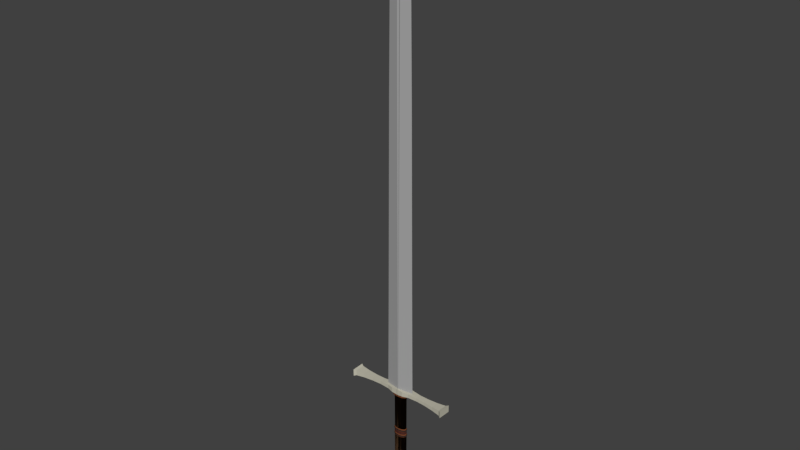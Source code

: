 # Source: weapon_sword.blend  (saved by Blender 2.77.0; exported with 4.5.12 LTS)
import bpy
from mathutils import Matrix  # noqa: F401  (used for matrix-valued properties, if any)

bpy.ops.wm.read_factory_settings(use_empty=True)
scene = bpy.context.scene
scene.name = 'Scene'

# ---- collections
col_collection_1 = bpy.data.collections.new('Collection 1'); scene.collection.children.link(col_collection_1)

# ---- materials (node trees are filled in below, after node groups)
mat_material_001 = bpy.data.materials.new('Material.001')
mat_material_001.alpha_threshold = 0.0
mat_material_001.roughness = 0.5
mat_handle_001 = bpy.data.materials.new('handle.001')
mat_handle_001.alpha_threshold = 0.0
mat_handle_001.pass_index = 2
mat_handle_001.diffuse_color = (0.07641, 0.02488, 0.01416, 1.0)
mat_handle_001.specular_color = (0.1005, 0.01254, 0.00961)
mat_handle_001.roughness = 0.5
mat_handle2 = bpy.data.materials.new('handle2')
mat_handle2.alpha_threshold = 0.0
mat_handle2.diffuse_color = (0.07641, 0.02763, 0.01228, 1.0)
mat_handle2.roughness = 0.5
mat_handle4 = bpy.data.materials.new('handle4')
mat_handle4.alpha_threshold = 0.0
mat_handle4.diffuse_color = (0.1043, 0.04494, 0.03691, 1.0)
mat_handle4.roughness = 0.5
mat_handle5 = bpy.data.materials.new('handle5')
mat_handle5.alpha_threshold = 0.0
mat_handle5.diffuse_color = (0.01103, 0.004313, 0.003465, 1.0)
mat_handle5.roughness = 0.5
mat_handle6 = bpy.data.materials.new('handle6')
mat_handle6.alpha_threshold = 0.0
mat_handle6.diffuse_color = (0.326, 0.2099, 0.1566, 1.0)
mat_handle6.specular_color = (0.9961, 0.9335, 1.0)
mat_handle6.roughness = 0.5
mat_handle7 = bpy.data.materials.new('handle7')
mat_handle7.alpha_threshold = 0.0
mat_handle7.diffuse_color = (0.1046, 0.09306, 0.0382, 1.0)
mat_handle7.roughness = 0.5
mat_handle8 = bpy.data.materials.new('handle8')
mat_handle8.alpha_threshold = 0.0
mat_handle8.diffuse_color = (0.016, 0.01444, 0.007499, 1.0)
mat_handle8.roughness = 0.5
mat_handle9 = bpy.data.materials.new('handle9')
mat_handle9.alpha_threshold = 0.0
mat_handle9.diffuse_color = (0.2649, 0.2699, 0.1902, 1.0)
mat_handle9.roughness = 0.5
mat_sword = bpy.data.materials.new('sword')
mat_sword.alpha_threshold = 0.0
mat_sword.roughness = 0.5
mat_sword_001 = bpy.data.materials.new('sword.001')
mat_sword_001.alpha_threshold = 0.0
mat_sword_001.diffuse_color = (0.3883, 0.3883, 0.3883, 1.0)
mat_sword_001.roughness = 0.5
mat_sword2 = bpy.data.materials.new('sword2')
mat_sword2.alpha_threshold = 0.0
mat_sword2.roughness = 0.5
mat_sword3 = bpy.data.materials.new('sword3')
mat_sword3.alpha_threshold = 0.0
mat_sword3.roughness = 0.5

# ---- material node trees
mat_handle_001.use_nodes = True; mat_handle_001.node_tree.nodes.clear()
_N = mat_handle_001.node_tree.nodes; _L = mat_handle_001.node_tree.links
n0 = _N.new('ShaderNodeOutputMaterial'); n0.name = 'Material Output'; n0.location = (300, 300)
n1 = _N.new('ShaderNodeBsdfDiffuse'); n1.name = 'Diffuse BSDF'; n1.location = (10, 300)
n1.inputs[0].default_value = (0.1734, 0.0926, 0.04482, 1.0)
n1.inputs[1].default_value = 50.0
n2 = _N.new('ShaderNodeNewGeometry'); n2.name = 'Geometry'; n2.location = (-180, 100)
_L.new(n1.outputs[0], n0.inputs[0])
_L.new(n2.outputs[2], n1.inputs[2])
n0.is_active_output = True
mat_handle2.use_nodes = True; mat_handle2.node_tree.nodes.clear()
_N = mat_handle2.node_tree.nodes; _L = mat_handle2.node_tree.links
n0 = _N.new('ShaderNodeOutputMaterial'); n0.name = 'Material Output'; n0.location = (300, 300)
n1 = _N.new('ShaderNodeBsdfDiffuse'); n1.name = 'Diffuse BSDF'; n1.location = (10, 300)
n1.inputs[0].default_value = (0.03511, 0.02218, 0.01966, 1.0)
_L.new(n1.outputs[0], n0.inputs[0])
n0.is_active_output = True
mat_handle4.use_nodes = True; mat_handle4.node_tree.nodes.clear()
_N = mat_handle4.node_tree.nodes; _L = mat_handle4.node_tree.links
n0 = _N.new('ShaderNodeOutputMaterial'); n0.name = 'Material Output'; n0.location = (300, 300)
n1 = _N.new('ShaderNodeBsdfDiffuse'); n1.name = 'Diffuse BSDF'; n1.location = (10, 300)
n1.inputs[0].default_value = (0.1758, 0.05617, 0.02096, 1.0)
_L.new(n1.outputs[0], n0.inputs[0])
n0.is_active_output = True
mat_handle5.use_nodes = True; mat_handle5.node_tree.nodes.clear()
_N = mat_handle5.node_tree.nodes; _L = mat_handle5.node_tree.links
n0 = _N.new('ShaderNodeOutputMaterial'); n0.name = 'Material Output'; n0.location = (300, 300)
n1 = _N.new('ShaderNodeBsdfDiffuse'); n1.name = 'Diffuse BSDF'; n1.location = (10, 300)
n1.inputs[0].default_value = (0.07641, 0.02313, 0.01763, 1.0)
_L.new(n1.outputs[0], n0.inputs[0])
n0.is_active_output = True
mat_handle6.use_nodes = True; mat_handle6.node_tree.nodes.clear()
_N = mat_handle6.node_tree.nodes; _L = mat_handle6.node_tree.links
n0 = _N.new('ShaderNodeOutputMaterial'); n0.name = 'Material Output'; n0.location = (300, 300)
n1 = _N.new('ShaderNodeBsdfDiffuse'); n1.name = 'Diffuse BSDF'; n1.location = (10, 300)
n1.inputs[0].default_value = (0.2699, 0.1251, 0.08569, 1.0)
_L.new(n1.outputs[0], n0.inputs[0])
n0.is_active_output = True
mat_handle7.use_nodes = True; mat_handle7.node_tree.nodes.clear()
_N = mat_handle7.node_tree.nodes; _L = mat_handle7.node_tree.links
n0 = _N.new('ShaderNodeOutputMaterial'); n0.name = 'Material Output'; n0.location = (300, 300)
n1 = _N.new('ShaderNodeBsdfDiffuse'); n1.name = 'Diffuse BSDF'; n1.location = (10, 300)
n1.inputs[0].default_value = (0.2195, 0.0999, 0.0382, 1.0)
_L.new(n1.outputs[0], n0.inputs[0])
n0.is_active_output = True
mat_handle8.use_nodes = True; mat_handle8.node_tree.nodes.clear()
_N = mat_handle8.node_tree.nodes; _L = mat_handle8.node_tree.links
n0 = _N.new('ShaderNodeOutputMaterial'); n0.name = 'Material Output'; n0.location = (300, 300)
n1 = _N.new('ShaderNodeBsdfDiffuse'); n1.name = 'Diffuse BSDF'; n1.location = (10, 300)
n1.inputs[0].default_value = (0.016, 0.01444, 0.007499, 1.0)
_L.new(n1.outputs[0], n0.inputs[0])
n0.is_active_output = True
mat_handle9.use_nodes = True; mat_handle9.node_tree.nodes.clear()
_N = mat_handle9.node_tree.nodes; _L = mat_handle9.node_tree.links
n0 = _N.new('ShaderNodeOutputMaterial'); n0.name = 'Material Output'; n0.location = (300, 300)
n1 = _N.new('ShaderNodeBsdfDiffuse'); n1.name = 'Diffuse BSDF'; n1.location = (10, 300)
n1.inputs[0].default_value = (0.5324, 0.5124, 0.4167, 1.0)
_L.new(n1.outputs[0], n0.inputs[0])
n0.is_active_output = True
mat_sword.use_nodes = True; mat_sword.node_tree.nodes.clear()
_N = mat_sword.node_tree.nodes; _L = mat_sword.node_tree.links
n0 = _N.new('ShaderNodeOutputMaterial'); n0.name = 'Material Output'; n0.location = (300, 300)
n1 = _N.new('ShaderNodeBsdfDiffuse'); n1.name = 'Diffuse BSDF'; n1.location = (10, 300)
_L.new(n1.outputs[0], n0.inputs[0])
n0.is_active_output = True
mat_sword_001.use_nodes = True; mat_sword_001.node_tree.nodes.clear()
_N = mat_sword_001.node_tree.nodes; _L = mat_sword_001.node_tree.links
n0 = _N.new('ShaderNodeOutputMaterial'); n0.name = 'Material Output'; n0.location = (300, 300)
n1 = _N.new('ShaderNodeBsdfDiffuse'); n1.name = 'Diffuse BSDF'; n1.location = (10, 300)
n1.inputs[0].default_value = (0.3883, 0.3883, 0.3883, 1.0)
_L.new(n1.outputs[0], n0.inputs[0])
n0.is_active_output = True
mat_sword2.use_nodes = True; mat_sword2.node_tree.nodes.clear()
_N = mat_sword2.node_tree.nodes; _L = mat_sword2.node_tree.links
n0 = _N.new('ShaderNodeOutputMaterial'); n0.name = 'Material Output'; n0.location = (300, 300)
n1 = _N.new('ShaderNodeBsdfDiffuse'); n1.name = 'Diffuse BSDF'; n1.location = (10, 300)
_L.new(n1.outputs[0], n0.inputs[0])
n0.is_active_output = True
mat_sword3.use_nodes = True; mat_sword3.node_tree.nodes.clear()
_N = mat_sword3.node_tree.nodes; _L = mat_sword3.node_tree.links
n0 = _N.new('ShaderNodeOutputMaterial'); n0.name = 'Material Output'; n0.location = (300, 300)
n1 = _N.new('ShaderNodeBsdfDiffuse'); n1.name = 'Diffuse BSDF'; n1.location = (10, 300)
_L.new(n1.outputs[0], n0.inputs[0])
n0.is_active_output = True

# ---- world
world_world = bpy.data.worlds.new('World'); scene.world = world_world
world_world.color = (0.05088, 0.05088, 0.05088)
world_world.use_sun_shadow = False
world_world.sun_shadow_jitter_overblur = 0.0
world_world.cycles.sampling_method = 'MANUAL'

# ---- meshes
me_cylinder = bpy.data.meshes.new('Cylinder')
me_cylinder.from_pydata([(0.2902, 2.039, 0.01388), (0.005157, 2.04, 0.08032), (0.2691, 4.179, 0.01324), (0.01206, 4.18, 0.07315), (0.01544, 2.04, -0.06883), (-0.2696, 2.041, -0.002387), (0.02133, 4.18, -0.06132), (-0.2357, 4.181, -0.00142), (0.2395, 7.771, 0.01235), (0.02353, 7.772, 0.0627), (0.03133, 7.772, -0.05032), (-0.1847, 7.773, 2.83e-05), (0.1997, 10.94, 0.01117), (0.03393, 10.95, 0.0498), (0.03991, 10.95, -0.03692), (-0.1258, 10.95, 0.001709), (0.1668, 11.1, 0.01021), (0.03499, 11.1, 0.04093), (0.03975, 11.1, -0.02804), (-0.09207, 11.1, 0.002689), (0.03784, 11.25, 0.006462), (-0.003425, -0.2834, 0.09912), (0.001731, -0.2834, -0.09917), (0.1383, -0.2458, 0.1028), (0.1435, -0.2458, -0.09548), (0.2423, -0.1424, 0.1055), (0.2475, -0.1424, -0.09278), (0.2807, -0.0008472, 0.1065), (0.2858, -0.0008472, -0.09178), (0.2432, 0.1409, 0.1055), (0.2483, 0.1409, -0.09276), (0.1398, 0.245, 0.1028), (0.1449, 0.245, -0.09544), (-0.001731, 0.2834, 0.09917), (0.003425, 0.2834, -0.09912), (-0.002925, -0.1925, 0.09036), (0.08714, -0.167, 0.0927), (0.09189, -0.167, -0.0899), (0.001823, -0.1925, -0.09224), (0.1532, -0.0967, 0.09442), (0.158, -0.0967, -0.08818), (0.1776, -0.0005382, 0.09505), (0.1824, -0.0005382, -0.08755), (0.1538, 0.09577, 0.09443), (0.1585, 0.09577, -0.08817), (0.08813, 0.1664, 0.09273), (0.09288, 0.1664, -0.08988), (-0.001775, 0.1925, 0.09039), (0.002973, 0.1925, -0.09221), (-0.002925, -0.1925, 0.09036), (0.08714, -0.167, 0.0927), (0.09189, -0.167, -0.0899), (0.001823, -0.1925, -0.09224), (0.1532, -0.0967, 0.09442), (0.158, -0.0967, -0.08818), (0.1776, -0.0005382, 0.09505), (0.1824, -0.0005382, -0.08755), (0.1538, 0.09577, 0.09443), (0.1585, 0.09577, -0.08817), (0.08813, 0.1664, 0.09273), (0.09288, 0.1664, -0.08988), (-0.001775, 0.1925, 0.09039), (0.002973, 0.1925, -0.09221), (-0.002558, -0.1685, 0.07901), (0.07631, -0.1462, 0.08106), (0.08046, -0.1462, -0.07884), (0.001599, -0.1685, -0.08089), (0.1342, -0.08468, 0.08256), (0.1383, -0.08468, -0.07733), (0.1555, -0.0004713, 0.08312), (0.1597, -0.0004713, -0.07678), (0.1347, 0.08386, 0.08258), (0.1388, 0.08386, -0.07732), (0.07718, 0.1457, 0.08108), (0.08134, 0.1457, -0.07882), (-0.001551, 0.1685, 0.07903), (0.002607, 0.1685, -0.08086), (-0.00165, 4.778e-08, 0.06344), (0.002508, 3.38e-08, -0.09646), (0.002562, 0.2353, -0.07632), (0.004893, 1.015, -0.07626), (0.06593, 0.2351, -0.06437), (0.06827, 1.015, -0.06431), (0.1118, 0.2349, -0.03503), (0.1141, 1.015, -0.03497), (0.1278, 0.2349, 0.003837), (0.1302, 1.015, 0.003898), (0.1098, 0.2349, 0.04182), (0.1121, 1.015, 0.04188), (0.06247, 0.2351, 0.06874), (0.0648, 1.015, 0.0688), (-0.001435, 0.2353, 0.07738), (0.0008964, 1.015, 0.07744), (0.005069, 1.029, -0.0814), (0.07268, 1.029, -0.06865), (0.1216, 1.029, -0.03735), (0.1387, 1.029, 0.004121), (0.1195, 1.029, 0.04464), (0.06899, 1.029, 0.07336), (0.0008054, 1.029, 0.08258), (0.005162, 1.06, -0.0814), (0.07278, 1.06, -0.06865), (0.1217, 1.06, -0.03735), (0.1388, 1.06, 0.004123), (0.1196, 1.06, 0.04465), (0.06908, 1.06, 0.07336), (0.0008979, 1.06, 0.08258), (0.005081, 1.078, -0.07625), (0.06845, 1.078, -0.0643), (0.1143, 1.078, -0.03496), (0.1304, 1.078, 0.003903), (0.1123, 1.078, 0.04188), (0.06499, 1.078, 0.0688), (0.001085, 1.078, 0.07744), (0.005259, 1.138, -0.07625), (0.06863, 1.138, -0.0643), (0.1145, 1.138, -0.03496), (0.1305, 1.137, 0.003907), (0.1125, 1.138, 0.04189), (0.06517, 1.138, 0.0688), (0.001263, 1.138, 0.07744), (0.00544, 1.153, -0.08142), (0.07307, 1.153, -0.06866), (0.122, 1.153, -0.03735), (0.1391, 1.153, 0.004131), (0.1199, 1.153, 0.04467), (0.06938, 1.153, 0.07339), (0.001175, 1.153, 0.08262), (0.005529, 1.183, -0.08142), (0.07316, 1.183, -0.06866), (0.1221, 1.183, -0.03735), (0.1392, 1.183, 0.004134), (0.12, 1.183, 0.04467), (0.06947, 1.183, 0.0734), (0.001264, 1.183, 0.08262), (0.005513, 1.2, -0.07401), (0.06811, 1.2, -0.06238), (0.1126, 1.199, -0.03389), (0.1282, 1.199, 0.003847), (0.1107, 1.199, 0.04073), (0.06475, 1.2, 0.06686), (0.002696, 1.2, 0.07525), (0.00767, 1.922, -0.07396), (0.07027, 1.921, -0.06232), (0.1148, 1.921, -0.03384), (0.1304, 1.921, 0.003903), (0.1129, 1.921, 0.04078), (0.06691, 1.921, 0.06692), (0.00379, 1.922, 0.07528), (0.008432, 1.946, -0.1004), (0.09778, 1.946, -0.08454), (0.1581, 1.946, -0.04595), (0.1792, 1.946, 0.005173), (0.1555, 1.946, 0.05513), (0.09323, 1.946, 0.09053), (0.003176, 1.946, 0.1017), (0.008631, 2.013, -0.1004), (0.09798, 2.013, -0.08453), (0.1583, 2.012, -0.04594), (0.1794, 2.012, 0.005178), (0.1557, 2.012, 0.05513), (0.09343, 2.013, 0.09054), (0.003375, 2.013, 0.1017), (0.2407, 2.09, -0.06662), (0.2369, 2.09, 0.08007), (0.2405, 2.01, -0.06663), (0.2367, 2.01, 0.08006), (0.003095, 1.991, 0.11), (0.008778, 1.991, -0.1086), (0.003452, 2.11, 0.11), (0.009135, 2.11, -0.1086), (0.9933, 2.102, -0.07241), (0.9882, 2.102, 0.125), (0.993, 1.994, -0.07242), (0.9879, 1.994, 0.1249), (1.043, 2.117, -0.09961), (1.037, 2.117, 0.1547), (1.043, 1.978, -0.09962), (1.036, 1.978, 0.1547), (0.6164, 2.083, -0.04642), (0.6131, 2.083, 0.07941), (0.6129, 2.014, 0.0794), (0.6162, 2.014, -0.04642), (0.8218, 2.09, -0.05448), (0.8176, 2.006, 0.09813), (0.8178, 2.09, 0.09814), (0.8215, 2.006, -0.05449), (0.4252, 2.082, 0.07221), (0.4282, 2.016, -0.049), (0.4284, 2.082, -0.049), (0.425, 2.016, 0.07221), (0.1195, 2.0, 0.1097), (0.1253, 2.1, -0.1023), (0.125, 2.0, -0.1023), (0.1198, 2.1, 0.1097)], [], [(7, 5, 1, 3), (4, 0, 1, 5), (6, 4, 5, 7), (2, 0, 4, 6), (2, 6, 10, 8), (0, 2, 3, 1), (8, 10, 14, 12), (3, 2, 8, 9), (7, 3, 9, 11), (6, 7, 11, 10), (12, 14, 18, 16), (11, 9, 13, 15), (10, 11, 15, 14), (9, 8, 12, 13), (18, 19, 20), (15, 13, 17, 19), (14, 15, 19, 18), (13, 12, 16, 17), (17, 16, 20), (16, 18, 20), (19, 17, 20), (21, 22, 24, 23), (23, 24, 26, 25), (25, 26, 28, 27), (27, 28, 30, 29), (29, 30, 32, 31), (31, 32, 34, 33), (31, 33, 47, 45), (24, 22, 38, 37), (36, 39, 53, 50), (34, 32, 46, 48), (27, 29, 43, 41), (30, 28, 42, 44), (23, 25, 39, 36), (26, 24, 37, 40), (29, 31, 45, 43), (32, 30, 44, 46), (25, 27, 41, 39), (21, 23, 36, 35), (28, 26, 40, 42), (55, 57, 71, 69), (45, 47, 61, 59), (40, 37, 51, 54), (48, 46, 60, 62), (39, 41, 55, 53), (42, 40, 54, 56), (41, 43, 57, 55), (44, 42, 56, 58), (35, 36, 50, 49), (43, 45, 59, 57), (37, 38, 52, 51), (46, 44, 58, 60), (73, 75, 77), (58, 56, 70, 72), (49, 50, 64, 63), (57, 59, 73, 71), (51, 52, 66, 65), (60, 58, 72, 74), (50, 53, 67, 64), (59, 61, 75, 73), (54, 51, 65, 68), (62, 60, 74, 76), (53, 55, 69, 67), (56, 54, 68, 70), (68, 65, 78), (76, 74, 78), (67, 69, 77), (70, 68, 78), (69, 71, 77), (72, 70, 78), (63, 64, 77), (71, 73, 77), (65, 66, 78), (74, 72, 78), (64, 67, 77), (79, 80, 82, 81), (81, 82, 84, 83), (83, 84, 86, 85), (85, 86, 88, 87), (87, 88, 90, 89), (89, 90, 92, 91), (92, 90, 98, 99), (90, 88, 97, 98), (88, 86, 96, 97), (82, 80, 93, 94), (86, 84, 95, 96), (84, 82, 94, 95), (94, 93, 100, 101), (98, 97, 104, 105), (95, 94, 101, 102), (99, 98, 105, 106), (96, 95, 102, 103), (97, 96, 103, 104), (104, 103, 110, 111), (101, 100, 107, 108), (105, 104, 111, 112), (102, 101, 108, 109), (106, 105, 112, 113), (103, 102, 109, 110), (111, 110, 117, 118), (108, 107, 114, 115), (112, 111, 118, 119), (109, 108, 115, 116), (113, 112, 119, 120), (110, 109, 116, 117), (118, 117, 124, 125), (115, 114, 121, 122), (119, 118, 125, 126), (116, 115, 122, 123), (120, 119, 126, 127), (117, 116, 123, 124), (125, 124, 131, 132), (122, 121, 128, 129), (126, 125, 132, 133), (123, 122, 129, 130), (127, 126, 133, 134), (124, 123, 130, 131), (132, 131, 138, 139), (129, 128, 135, 136), (133, 132, 139, 140), (130, 129, 136, 137), (134, 133, 140, 141), (131, 130, 137, 138), (138, 137, 144, 145), (139, 138, 145, 146), (136, 135, 142, 143), (140, 139, 146, 147), (137, 136, 143, 144), (141, 140, 147, 148), (145, 144, 151, 152), (146, 145, 152, 153), (143, 142, 149, 150), (147, 146, 153, 154), (144, 143, 150, 151), (148, 147, 154, 155), (155, 154, 161, 162), (152, 151, 158, 159), (153, 152, 159, 160), (150, 149, 156, 157), (154, 153, 160, 161), (151, 150, 157, 158), (191, 166, 165, 193), (185, 183, 171, 172), (192, 193, 165, 163), (194, 191, 167, 169), (194, 169, 170, 192), (172, 171, 175, 176), (186, 184, 174, 173), (183, 186, 173, 171), (184, 185, 172, 174), (178, 176, 175, 177), (173, 174, 178, 177), (171, 173, 177, 175), (174, 172, 176, 178), (190, 187, 180, 181), (189, 188, 182, 179), (188, 190, 181, 182), (187, 189, 179, 180), (181, 180, 185, 184), (179, 182, 186, 183), (182, 181, 184, 186), (180, 179, 183, 185), (164, 163, 189, 187), (165, 166, 190, 188), (163, 165, 188, 189), (166, 164, 187, 190), (164, 194, 192, 163), (164, 166, 191, 194), (170, 168, 193, 192), (167, 191, 193, 168)])
me_cylinder.polygons.foreach_set('material_index', [10, 10, 10, 10, 10, 10, 10, 10, 10, 10, 10, 10, 10, 10, 10, 10, 10, 10, 10, 10, 10, 7, 7, 7, 7, 7, 7, 6, 6, 0, 6, 6, 6, 6, 6, 6, 6, 6, 6, 6, 6, 0, 0, 0, 0, 0, 0, 0, 0, 0, 0, 0, 5, 6, 6, 6, 6, 6, 6, 6, 6, 6, 6, 6, 5, 5, 5, 5, 5, 5, 5, 5, 5, 5, 5, 1, 1, 1, 1, 1, 1, 3, 3, 3, 3, 3, 3, 2, 2, 2, 2, 2, 2, 3, 3, 3, 3, 3, 3, 4, 4, 4, 4, 4, 4, 3, 3, 3, 3, 3, 3, 2, 2, 2, 2, 2, 2, 3, 3, 3, 3, 3, 3, 1, 1, 1, 1, 1, 1, 2, 2, 2, 2, 2, 2, 3, 3, 3, 3, 3, 3, 8, 8, 8, 8, 8, 8, 8, 8, 8, 8, 8, 8, 8, 8, 8, 8, 8, 8, 8, 8, 8, 8, 8, 8, 8, 8, 8, 8, 8])
me_cylinder.materials.append(mat_material_001)
me_cylinder.materials.append(mat_handle_001)
me_cylinder.materials.append(mat_handle2)
me_cylinder.materials.append(mat_handle4)
me_cylinder.materials.append(mat_handle5)
me_cylinder.materials.append(mat_handle6)
me_cylinder.materials.append(mat_handle7)
me_cylinder.materials.append(mat_handle8)
me_cylinder.materials.append(mat_handle9)
me_cylinder.materials.append(mat_sword)
me_cylinder.materials.append(mat_sword_001)
me_cylinder.materials.append(mat_sword2)
me_cylinder.materials.append(mat_sword3)
me_cylinder.use_remesh_preserve_volume = False
me_cylinder.use_remesh_preserve_attributes = False
me_cylinder.use_mirror_vertex_groups = False
me_cylinder.update()

# ---- objects
ob_cylinder = bpy.data.objects.new('Cylinder', me_cylinder)

# ---- transforms, parenting, visibility, modifiers, constraints
ob_cylinder.location = (0.0, -0.05415, 0.0)
ob_cylinder.rotation_euler = (1.571, 0.0, 0.0)
ob_cylinder.scale = (0.3582, 0.3582, 0.3582)
ob_cylinder.lineart.crease_threshold = 0.0
_m = ob_cylinder.modifiers.new('Mirror', 'MIRROR')
_m.use_clip = True

# ---- collection membership
col_collection_1.objects.link(ob_cylinder)

# ---- scene / render settings (as saved in the file)
scene.frame_start = 1; scene.frame_end = 250; scene.frame_set(1)
scene.render.engine = 'CYCLES'
scene.render.resolution_percentage = 50
scene.render.dither_intensity = 0.0
scene.cycles.use_denoising = False
scene.cycles.samples = 128
scene.cycles.sampling_pattern = 'TABULATED_SOBOL'
scene.cycles.light_sampling_threshold = 0.0
scene.cycles.use_adaptive_sampling = False
scene.cycles.use_light_tree = False
scene.cycles.blur_glossy = 0.0
scene.cycles.sample_clamp_indirect = 0.0
scene.view_settings.view_transform = 'Standard'
bpy.context.view_layer.update()

# ---- added for rendering (the .blend has no active camera and no usable light): camera, sun
cam_auto = bpy.data.cameras.new('AutoCamera')
cam_auto.lens = 50.0
cam_auto.sensor_width = 36.0
cam_auto.clip_end = 1000.0
ob_auto_camera = bpy.data.objects.new('AutoCamera', cam_auto)
scene.collection.objects.link(ob_auto_camera)
ob_auto_camera.location = (3.88684, -4.72661, 5.07438)
ob_auto_camera.rotation_euler = (1.09748, -7.21219e-08, 0.694738)
scene.camera = ob_auto_camera
light_auto_sun = bpy.data.lights.new('AutoSun', 'SUN')
light_auto_sun.energy = 3.0
light_auto_sun.angle = 0.0523599
ob_auto_sun = bpy.data.objects.new('AutoSun', light_auto_sun)
scene.collection.objects.link(ob_auto_sun)
ob_auto_sun.rotation_euler = (0.872665, 0.174533, 0.523599)
bpy.context.view_layer.update()

